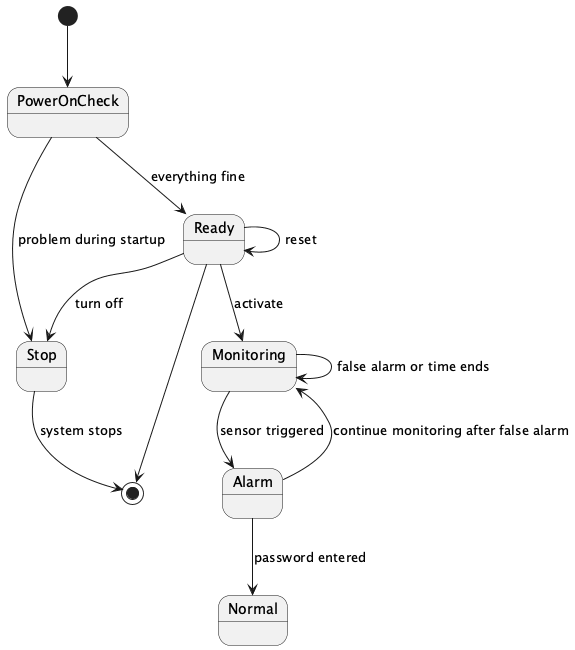

The diagram above was rendered by PlantUML. Its source (embedded in the PNG):
@startuml
[*] --> PowerOnCheck
PowerOnCheck --> Stop : problem during startup
PowerOnCheck --> Ready : everything fine

Ready --> [*]
Ready --> Ready : reset
Ready --> Monitoring : activate
Ready --> Stop : turn off

Monitoring --> Alarm : sensor triggered
Monitoring --> Monitoring : false alarm or time ends

Alarm --> Normal : password entered
Alarm --> Monitoring : continue monitoring after false alarm

Stop --> [*] : system stops
@enduml